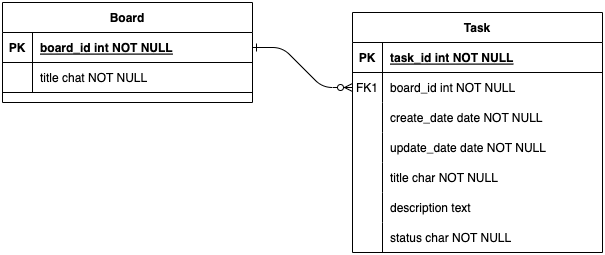

The diagram above was exported from draw.io. Its source (the exported page's mxGraphModel, read from the mxfile embedded in the PNG):
<mxGraphModel dx="1386" dy="806" grid="1" gridSize="10" guides="1" tooltips="1" connect="1" arrows="1" fold="1" page="1" pageScale="1" pageWidth="850" pageHeight="1100" math="0" shadow="0" extFonts="Permanent Marker^https://fonts.googleapis.com/css?family=Permanent+Marker">
  <root>
    <mxCell id="0" />
    <mxCell id="1" parent="0" />
    <mxCell id="C-vyLk0tnHw3VtMMgP7b-1" value="" style="edgeStyle=entityRelationEdgeStyle;endArrow=ERzeroToMany;startArrow=ERone;endFill=1;startFill=0;" parent="1" source="C-vyLk0tnHw3VtMMgP7b-24" target="C-vyLk0tnHw3VtMMgP7b-6" edge="1">
      <mxGeometry width="100" height="100" relative="1" as="geometry">
        <mxPoint x="340" y="720" as="sourcePoint" />
        <mxPoint x="440" y="620" as="targetPoint" />
      </mxGeometry>
    </mxCell>
    <object label="Task" id="C-vyLk0tnHw3VtMMgP7b-2">
      <mxCell style="shape=table;startSize=30;container=1;collapsible=1;childLayout=tableLayout;fixedRows=1;rowLines=0;fontStyle=1;align=center;resizeLast=1;" parent="1" vertex="1">
        <mxGeometry x="470" y="80" width="250" height="240" as="geometry">
          <mxRectangle x="450" y="120" width="70" height="30" as="alternateBounds" />
        </mxGeometry>
      </mxCell>
    </object>
    <mxCell id="C-vyLk0tnHw3VtMMgP7b-3" value="" style="shape=partialRectangle;collapsible=0;dropTarget=0;pointerEvents=0;fillColor=none;points=[[0,0.5],[1,0.5]];portConstraint=eastwest;top=0;left=0;right=0;bottom=1;" parent="C-vyLk0tnHw3VtMMgP7b-2" vertex="1">
      <mxGeometry y="30" width="250" height="30" as="geometry" />
    </mxCell>
    <mxCell id="C-vyLk0tnHw3VtMMgP7b-4" value="PK" style="shape=partialRectangle;overflow=hidden;connectable=0;fillColor=none;top=0;left=0;bottom=0;right=0;fontStyle=1;" parent="C-vyLk0tnHw3VtMMgP7b-3" vertex="1">
      <mxGeometry width="30" height="30" as="geometry">
        <mxRectangle width="30" height="30" as="alternateBounds" />
      </mxGeometry>
    </mxCell>
    <mxCell id="C-vyLk0tnHw3VtMMgP7b-5" value="task_id int NOT NULL " style="shape=partialRectangle;overflow=hidden;connectable=0;fillColor=none;top=0;left=0;bottom=0;right=0;align=left;spacingLeft=6;fontStyle=5;" parent="C-vyLk0tnHw3VtMMgP7b-3" vertex="1">
      <mxGeometry x="30" width="220" height="30" as="geometry">
        <mxRectangle width="220" height="30" as="alternateBounds" />
      </mxGeometry>
    </mxCell>
    <mxCell id="C-vyLk0tnHw3VtMMgP7b-6" value="" style="shape=partialRectangle;collapsible=0;dropTarget=0;pointerEvents=0;fillColor=none;points=[[0,0.5],[1,0.5]];portConstraint=eastwest;top=0;left=0;right=0;bottom=0;" parent="C-vyLk0tnHw3VtMMgP7b-2" vertex="1">
      <mxGeometry y="60" width="250" height="30" as="geometry" />
    </mxCell>
    <mxCell id="C-vyLk0tnHw3VtMMgP7b-7" value="FK1" style="shape=partialRectangle;overflow=hidden;connectable=0;fillColor=none;top=0;left=0;bottom=0;right=0;" parent="C-vyLk0tnHw3VtMMgP7b-6" vertex="1">
      <mxGeometry width="30" height="30" as="geometry">
        <mxRectangle width="30" height="30" as="alternateBounds" />
      </mxGeometry>
    </mxCell>
    <mxCell id="C-vyLk0tnHw3VtMMgP7b-8" value="board_id int NOT NULL" style="shape=partialRectangle;overflow=hidden;connectable=0;fillColor=none;top=0;left=0;bottom=0;right=0;align=left;spacingLeft=6;" parent="C-vyLk0tnHw3VtMMgP7b-6" vertex="1">
      <mxGeometry x="30" width="220" height="30" as="geometry">
        <mxRectangle width="220" height="30" as="alternateBounds" />
      </mxGeometry>
    </mxCell>
    <mxCell id="C-vyLk0tnHw3VtMMgP7b-9" value="" style="shape=partialRectangle;collapsible=0;dropTarget=0;pointerEvents=0;fillColor=none;points=[[0,0.5],[1,0.5]];portConstraint=eastwest;top=0;left=0;right=0;bottom=0;" parent="C-vyLk0tnHw3VtMMgP7b-2" vertex="1">
      <mxGeometry y="90" width="250" height="30" as="geometry" />
    </mxCell>
    <mxCell id="C-vyLk0tnHw3VtMMgP7b-10" value="" style="shape=partialRectangle;overflow=hidden;connectable=0;fillColor=none;top=0;left=0;bottom=0;right=0;" parent="C-vyLk0tnHw3VtMMgP7b-9" vertex="1">
      <mxGeometry width="30" height="30" as="geometry">
        <mxRectangle width="30" height="30" as="alternateBounds" />
      </mxGeometry>
    </mxCell>
    <mxCell id="C-vyLk0tnHw3VtMMgP7b-11" value="create_date date NOT NULL" style="shape=partialRectangle;overflow=hidden;connectable=0;fillColor=none;top=0;left=0;bottom=0;right=0;align=left;spacingLeft=6;" parent="C-vyLk0tnHw3VtMMgP7b-9" vertex="1">
      <mxGeometry x="30" width="220" height="30" as="geometry">
        <mxRectangle width="220" height="30" as="alternateBounds" />
      </mxGeometry>
    </mxCell>
    <mxCell id="L4FGe66d2KPG9N0kVAnQ-7" style="shape=partialRectangle;collapsible=0;dropTarget=0;pointerEvents=0;fillColor=none;points=[[0,0.5],[1,0.5]];portConstraint=eastwest;top=0;left=0;right=0;bottom=0;" parent="C-vyLk0tnHw3VtMMgP7b-2" vertex="1">
      <mxGeometry y="120" width="250" height="30" as="geometry" />
    </mxCell>
    <mxCell id="L4FGe66d2KPG9N0kVAnQ-8" style="shape=partialRectangle;overflow=hidden;connectable=0;fillColor=none;top=0;left=0;bottom=0;right=0;" parent="L4FGe66d2KPG9N0kVAnQ-7" vertex="1">
      <mxGeometry width="30" height="30" as="geometry">
        <mxRectangle width="30" height="30" as="alternateBounds" />
      </mxGeometry>
    </mxCell>
    <mxCell id="L4FGe66d2KPG9N0kVAnQ-9" value="update_date date NOT NULL" style="shape=partialRectangle;overflow=hidden;connectable=0;fillColor=none;top=0;left=0;bottom=0;right=0;align=left;spacingLeft=6;" parent="L4FGe66d2KPG9N0kVAnQ-7" vertex="1">
      <mxGeometry x="30" width="220" height="30" as="geometry">
        <mxRectangle width="220" height="30" as="alternateBounds" />
      </mxGeometry>
    </mxCell>
    <mxCell id="L4FGe66d2KPG9N0kVAnQ-13" style="shape=partialRectangle;collapsible=0;dropTarget=0;pointerEvents=0;fillColor=none;points=[[0,0.5],[1,0.5]];portConstraint=eastwest;top=0;left=0;right=0;bottom=0;" parent="C-vyLk0tnHw3VtMMgP7b-2" vertex="1">
      <mxGeometry y="150" width="250" height="30" as="geometry" />
    </mxCell>
    <mxCell id="L4FGe66d2KPG9N0kVAnQ-14" style="shape=partialRectangle;overflow=hidden;connectable=0;fillColor=none;top=0;left=0;bottom=0;right=0;" parent="L4FGe66d2KPG9N0kVAnQ-13" vertex="1">
      <mxGeometry width="30" height="30" as="geometry">
        <mxRectangle width="30" height="30" as="alternateBounds" />
      </mxGeometry>
    </mxCell>
    <mxCell id="L4FGe66d2KPG9N0kVAnQ-15" value="title char NOT NULL" style="shape=partialRectangle;overflow=hidden;connectable=0;fillColor=none;top=0;left=0;bottom=0;right=0;align=left;spacingLeft=6;" parent="L4FGe66d2KPG9N0kVAnQ-13" vertex="1">
      <mxGeometry x="30" width="220" height="30" as="geometry">
        <mxRectangle width="220" height="30" as="alternateBounds" />
      </mxGeometry>
    </mxCell>
    <mxCell id="L4FGe66d2KPG9N0kVAnQ-10" style="shape=partialRectangle;collapsible=0;dropTarget=0;pointerEvents=0;fillColor=none;points=[[0,0.5],[1,0.5]];portConstraint=eastwest;top=0;left=0;right=0;bottom=0;" parent="C-vyLk0tnHw3VtMMgP7b-2" vertex="1">
      <mxGeometry y="180" width="250" height="30" as="geometry" />
    </mxCell>
    <mxCell id="L4FGe66d2KPG9N0kVAnQ-11" style="shape=partialRectangle;overflow=hidden;connectable=0;fillColor=none;top=0;left=0;bottom=0;right=0;" parent="L4FGe66d2KPG9N0kVAnQ-10" vertex="1">
      <mxGeometry width="30" height="30" as="geometry">
        <mxRectangle width="30" height="30" as="alternateBounds" />
      </mxGeometry>
    </mxCell>
    <mxCell id="L4FGe66d2KPG9N0kVAnQ-12" value="description text " style="shape=partialRectangle;overflow=hidden;connectable=0;fillColor=none;top=0;left=0;bottom=0;right=0;align=left;spacingLeft=6;" parent="L4FGe66d2KPG9N0kVAnQ-10" vertex="1">
      <mxGeometry x="30" width="220" height="30" as="geometry">
        <mxRectangle width="220" height="30" as="alternateBounds" />
      </mxGeometry>
    </mxCell>
    <mxCell id="L4FGe66d2KPG9N0kVAnQ-16" style="shape=partialRectangle;collapsible=0;dropTarget=0;pointerEvents=0;fillColor=none;points=[[0,0.5],[1,0.5]];portConstraint=eastwest;top=0;left=0;right=0;bottom=0;" parent="C-vyLk0tnHw3VtMMgP7b-2" vertex="1">
      <mxGeometry y="210" width="250" height="30" as="geometry" />
    </mxCell>
    <mxCell id="L4FGe66d2KPG9N0kVAnQ-17" style="shape=partialRectangle;overflow=hidden;connectable=0;fillColor=none;top=0;left=0;bottom=0;right=0;" parent="L4FGe66d2KPG9N0kVAnQ-16" vertex="1">
      <mxGeometry width="30" height="30" as="geometry">
        <mxRectangle width="30" height="30" as="alternateBounds" />
      </mxGeometry>
    </mxCell>
    <mxCell id="L4FGe66d2KPG9N0kVAnQ-18" value="status char NOT NULL" style="shape=partialRectangle;overflow=hidden;connectable=0;fillColor=none;top=0;left=0;bottom=0;right=0;align=left;spacingLeft=6;" parent="L4FGe66d2KPG9N0kVAnQ-16" vertex="1">
      <mxGeometry x="30" width="220" height="30" as="geometry">
        <mxRectangle width="220" height="30" as="alternateBounds" />
      </mxGeometry>
    </mxCell>
    <mxCell id="C-vyLk0tnHw3VtMMgP7b-23" value="Board" style="shape=table;startSize=30;container=1;collapsible=1;childLayout=tableLayout;fixedRows=1;rowLines=0;fontStyle=1;align=center;resizeLast=1;" parent="1" vertex="1">
      <mxGeometry x="120" y="70" width="250" height="100" as="geometry" />
    </mxCell>
    <mxCell id="C-vyLk0tnHw3VtMMgP7b-24" value="" style="shape=partialRectangle;collapsible=0;dropTarget=0;pointerEvents=0;fillColor=none;points=[[0,0.5],[1,0.5]];portConstraint=eastwest;top=0;left=0;right=0;bottom=1;" parent="C-vyLk0tnHw3VtMMgP7b-23" vertex="1">
      <mxGeometry y="30" width="250" height="30" as="geometry" />
    </mxCell>
    <mxCell id="C-vyLk0tnHw3VtMMgP7b-25" value="PK" style="shape=partialRectangle;overflow=hidden;connectable=0;fillColor=none;top=0;left=0;bottom=0;right=0;fontStyle=1;" parent="C-vyLk0tnHw3VtMMgP7b-24" vertex="1">
      <mxGeometry width="30" height="30" as="geometry">
        <mxRectangle width="30" height="30" as="alternateBounds" />
      </mxGeometry>
    </mxCell>
    <mxCell id="C-vyLk0tnHw3VtMMgP7b-26" value="board_id int NOT NULL " style="shape=partialRectangle;overflow=hidden;connectable=0;fillColor=none;top=0;left=0;bottom=0;right=0;align=left;spacingLeft=6;fontStyle=5;" parent="C-vyLk0tnHw3VtMMgP7b-24" vertex="1">
      <mxGeometry x="30" width="220" height="30" as="geometry">
        <mxRectangle width="220" height="30" as="alternateBounds" />
      </mxGeometry>
    </mxCell>
    <mxCell id="FDJ_B3Aq9kNertyViwVC-1" style="shape=partialRectangle;collapsible=0;dropTarget=0;pointerEvents=0;fillColor=none;points=[[0,0.5],[1,0.5]];portConstraint=eastwest;top=0;left=0;right=0;bottom=1;" vertex="1" parent="C-vyLk0tnHw3VtMMgP7b-23">
      <mxGeometry y="60" width="250" height="30" as="geometry" />
    </mxCell>
    <mxCell id="FDJ_B3Aq9kNertyViwVC-2" style="shape=partialRectangle;overflow=hidden;connectable=0;fillColor=none;top=0;left=0;bottom=0;right=0;fontStyle=1;" vertex="1" parent="FDJ_B3Aq9kNertyViwVC-1">
      <mxGeometry width="30" height="30" as="geometry">
        <mxRectangle width="30" height="30" as="alternateBounds" />
      </mxGeometry>
    </mxCell>
    <mxCell id="FDJ_B3Aq9kNertyViwVC-3" value="title chat NOT NULL" style="shape=partialRectangle;overflow=hidden;connectable=0;fillColor=none;top=0;left=0;bottom=0;right=0;align=left;spacingLeft=6;fontStyle=0;" vertex="1" parent="FDJ_B3Aq9kNertyViwVC-1">
      <mxGeometry x="30" width="220" height="30" as="geometry">
        <mxRectangle width="220" height="30" as="alternateBounds" />
      </mxGeometry>
    </mxCell>
  </root>
</mxGraphModel>